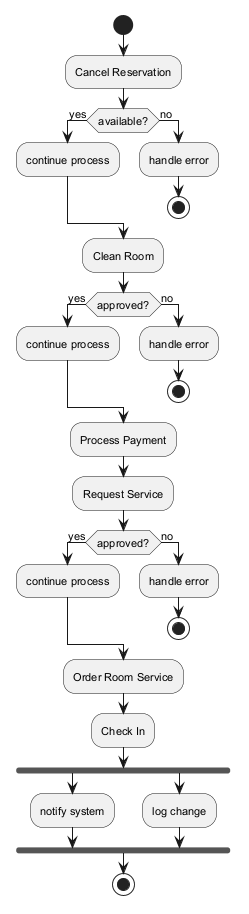

The diagram above was rendered by PlantUML. Its source (embedded in the PNG):
@startuml
skinparam backgroundColor #FFFFFF
skinparam classBackgroundColor #F3E5F5
skinparam classBorderColor #6A1B9A
skinparam defaultFontSize 11
start
:Cancel Reservation;
if (available?) then (yes)
:continue process;
else (no)
:handle error;
stop
endif
:Clean Room;
if (approved?) then (yes)
:continue process;
else (no)
:handle error;
stop
endif
:Process Payment;
:Request Service;
if (approved?) then (yes)
:continue process;
else (no)
:handle error;
stop
endif
:Order Room Service;
:Check In;
fork
:notify system;
fork again
:log change;
end fork
stop
@enduml